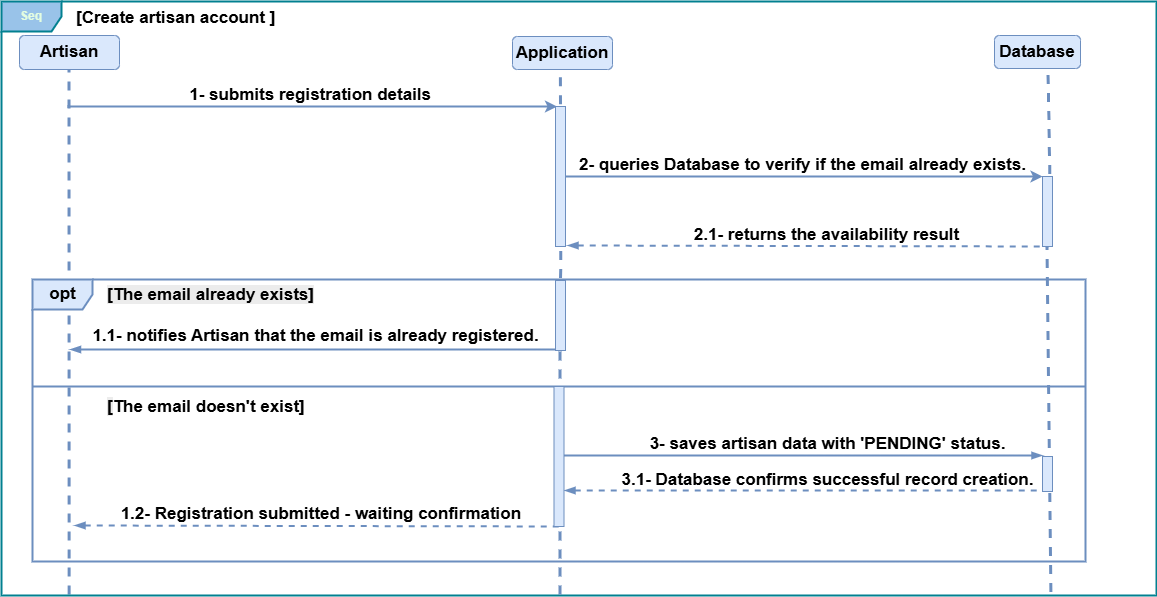

The diagram above was exported from draw.io. Its source (the exported page's mxGraphModel, read from the mxfile embedded in the PNG):
<mxGraphModel dx="1178" dy="769" grid="1" gridSize="10" guides="1" tooltips="1" connect="1" arrows="1" fold="1" page="1" pageScale="1" pageWidth="1169" pageHeight="827" background="light-dark(#FFFFFF,#FFFFFF)" math="0" shadow="0">
  <root>
    <mxCell id="0" />
    <mxCell id="1" parent="0" />
    <mxCell id="L9MJMH1LdestUU2cy0ER-1" parent="1" style="whiteSpace=wrap;html=1;align=center;labelBackgroundColor=none;fillColor=#dae8fc;strokeColor=#6c8ebf;rounded=1;fontStyle=1;fontColor=default;fontSize=17;" value="&lt;span&gt;Artisan&lt;/span&gt;" vertex="1">
      <mxGeometry height="34" width="100" x="25" y="45" as="geometry" />
    </mxCell>
    <mxCell id="L9MJMH1LdestUU2cy0ER-2" parent="1" style="whiteSpace=wrap;html=1;align=center;labelBackgroundColor=none;fillColor=#dae8fc;strokeColor=#6c8ebf;rounded=1;fontStyle=1;fontColor=default;fontSize=17;" value="&lt;span&gt;Application&lt;/span&gt;" vertex="1">
      <mxGeometry height="33" width="100" x="518" y="46" as="geometry" />
    </mxCell>
    <mxCell id="L9MJMH1LdestUU2cy0ER-3" parent="1" style="whiteSpace=wrap;html=1;align=center;labelBackgroundColor=none;fillColor=#dae8fc;strokeColor=#6c8ebf;rounded=1;fontStyle=1;fontColor=default;fontSize=17;" value="&lt;span&gt;Database&lt;/span&gt;" vertex="1">
      <mxGeometry height="33" width="86" x="1000" y="45" as="geometry" />
    </mxCell>
    <mxCell id="L9MJMH1LdestUU2cy0ER-4" edge="1" parent="1" source="L9MJMH1LdestUU2cy0ER-23" style="endArrow=none;dashed=1;html=1;rounded=1;labelBackgroundColor=none;strokeColor=#6c8ebf;fontColor=default;entryX=0.5;entryY=1;entryDx=0;entryDy=0;strokeWidth=3;exitX=0.059;exitY=0.999;exitDx=0;exitDy=0;exitPerimeter=0;fontStyle=1;fillColor=#dae8fc;fontSize=17;" target="L9MJMH1LdestUU2cy0ER-1" value="">
      <mxGeometry height="50" relative="1" width="50" as="geometry">
        <mxPoint x="75" y="675" as="sourcePoint" />
        <mxPoint x="105" y="90" as="targetPoint" />
      </mxGeometry>
    </mxCell>
    <mxCell id="L9MJMH1LdestUU2cy0ER-5" edge="1" parent="1" source="L9MJMH1LdestUU2cy0ER-29" style="endArrow=none;dashed=1;html=1;rounded=1;labelBackgroundColor=none;strokeColor=#6c8ebf;fontColor=default;entryX=0.5;entryY=1;entryDx=0;entryDy=0;strokeWidth=3;exitX=0.904;exitY=0.999;exitDx=0;exitDy=0;exitPerimeter=0;fontStyle=1;fillColor=#dae8fc;fontSize=17;" value="">
      <mxGeometry height="50" relative="1" width="50" as="geometry">
        <mxPoint x="1054.1199999999994" y="815.1949999999999" as="sourcePoint" />
        <mxPoint x="1054" y="78" as="targetPoint" />
      </mxGeometry>
    </mxCell>
    <mxCell id="L9MJMH1LdestUU2cy0ER-6" edge="1" parent="1" style="endArrow=classic;html=1;rounded=1;labelBackgroundColor=none;strokeColor=#6c8ebf;fontColor=default;strokeWidth=2;entryX=0.25;entryY=0;entryDx=0;entryDy=0;fontStyle=1;fillColor=#dae8fc;fontSize=17;" value="">
      <mxGeometry relative="1" as="geometry">
        <mxPoint x="73" y="116" as="sourcePoint" />
        <mxPoint x="562.5" y="116" as="targetPoint" />
      </mxGeometry>
    </mxCell>
    <mxCell id="L9MJMH1LdestUU2cy0ER-7" connectable="0" parent="L9MJMH1LdestUU2cy0ER-6" style="edgeLabel;resizable=0;html=1;;align=center;verticalAlign=middle;labelBackgroundColor=none;fontColor=default;rounded=1;fontStyle=1;fontSize=17;" value="1- submits registration details&amp;nbsp;" vertex="1">
      <mxGeometry relative="1" as="geometry">
        <mxPoint y="-12" as="offset" />
      </mxGeometry>
    </mxCell>
    <mxCell id="L9MJMH1LdestUU2cy0ER-8" edge="1" parent="1" style="endArrow=none;html=1;rounded=1;startArrow=blockThin;startFill=1;endFill=0;labelBackgroundColor=none;strokeColor=#6c8ebf;fontColor=default;strokeWidth=2;fontStyle=1;dashed=1;fillColor=#dae8fc;fontSize=17;" value="">
      <mxGeometry relative="1" as="geometry">
        <mxPoint x="573" y="255" as="sourcePoint" />
        <mxPoint x="1054" y="256" as="targetPoint" />
      </mxGeometry>
    </mxCell>
    <mxCell id="L9MJMH1LdestUU2cy0ER-9" connectable="0" parent="L9MJMH1LdestUU2cy0ER-8" style="edgeLabel;resizable=0;html=1;;align=center;verticalAlign=middle;labelBackgroundColor=none;fontColor=default;rounded=1;fontStyle=1;fontSize=17;" value="2.1- returns the availability result " vertex="1">
      <mxGeometry relative="1" as="geometry">
        <mxPoint x="18" y="-11" as="offset" />
      </mxGeometry>
    </mxCell>
    <mxCell id="L9MJMH1LdestUU2cy0ER-12" parent="1" style="line;strokeWidth=2;fillColor=#dae8fc;align=left;verticalAlign=middle;spacingTop=-1;spacingLeft=3;spacingRight=3;rotatable=0;labelPosition=right;points=[];portConstraint=eastwest;strokeColor=#6c8ebf;labelBackgroundColor=none;rounded=1;fontStyle=1;fontColor=default;fontSize=17;" value="" vertex="1">
      <mxGeometry height="8" width="1053" x="38" y="392" as="geometry" />
    </mxCell>
    <mxCell id="L9MJMH1LdestUU2cy0ER-13" edge="1" parent="1" style="endArrow=none;html=1;rounded=1;startArrow=blockThin;startFill=1;endFill=0;labelBackgroundColor=none;strokeColor=#6c8ebf;fontColor=default;strokeWidth=2;fontStyle=1;fillColor=#dae8fc;fontSize=17;" value="">
      <mxGeometry relative="1" as="geometry">
        <mxPoint x="75.5" y="359" as="sourcePoint" />
        <mxPoint x="566" y="359" as="targetPoint" />
      </mxGeometry>
    </mxCell>
    <mxCell id="L9MJMH1LdestUU2cy0ER-14" connectable="0" parent="L9MJMH1LdestUU2cy0ER-13" style="edgeLabel;resizable=0;html=1;;align=center;verticalAlign=middle;labelBackgroundColor=none;fontColor=default;rounded=1;fontStyle=1;fontSize=17;" value="1.1- notifies Artisan that the email is already registered." vertex="1">
      <mxGeometry relative="1" as="geometry">
        <mxPoint y="-14" as="offset" />
      </mxGeometry>
    </mxCell>
    <mxCell id="L9MJMH1LdestUU2cy0ER-15" edge="1" parent="1" style="endArrow=blockThin;html=1;rounded=1;startArrow=none;startFill=0;endFill=1;labelBackgroundColor=none;strokeColor=#6c8ebf;fontColor=default;strokeWidth=2;fontStyle=1;fillColor=#dae8fc;fontSize=17;" value="">
      <mxGeometry relative="1" as="geometry">
        <mxPoint x="566" y="465" as="sourcePoint" />
        <mxPoint x="1048" y="465" as="targetPoint" />
      </mxGeometry>
    </mxCell>
    <mxCell id="L9MJMH1LdestUU2cy0ER-16" connectable="0" parent="L9MJMH1LdestUU2cy0ER-15" style="edgeLabel;resizable=0;html=1;;align=center;verticalAlign=middle;labelBackgroundColor=none;fontColor=default;rounded=1;fontStyle=1;fontSize=17;" value="3- saves artisan data with 'PENDING' status." vertex="1">
      <mxGeometry relative="1" as="geometry">
        <mxPoint x="25" y="-12" as="offset" />
      </mxGeometry>
    </mxCell>
    <mxCell id="L9MJMH1LdestUU2cy0ER-17" edge="1" parent="1" style="endArrow=none;html=1;rounded=1;startArrow=blockThin;startFill=1;endFill=0;labelBackgroundColor=none;strokeColor=#6c8ebf;fontColor=default;exitX=1.168;exitY=0.538;exitDx=0;exitDy=0;exitPerimeter=0;strokeWidth=2;fontStyle=1;dashed=1;fillColor=#dae8fc;fontSize=17;" value="">
      <mxGeometry relative="1" as="geometry">
        <mxPoint x="570.0000000000002" y="500.0000000000001" as="sourcePoint" />
        <mxPoint x="1056" y="500" as="targetPoint" />
      </mxGeometry>
    </mxCell>
    <mxCell id="L9MJMH1LdestUU2cy0ER-18" connectable="0" parent="L9MJMH1LdestUU2cy0ER-17" style="edgeLabel;resizable=0;html=1;;align=center;verticalAlign=middle;labelBackgroundColor=none;fontColor=default;rounded=1;fontStyle=1;fontSize=17;" value="3.1- Database confirms successful record creation." vertex="1">
      <mxGeometry relative="1" as="geometry">
        <mxPoint x="19" y="-11" as="offset" />
      </mxGeometry>
    </mxCell>
    <mxCell id="L9MJMH1LdestUU2cy0ER-19" edge="1" parent="1" style="endArrow=none;html=1;rounded=1;startArrow=blockThin;startFill=1;endFill=0;labelBackgroundColor=none;strokeColor=#6c8ebf;fontColor=default;strokeWidth=2;fontStyle=1;dashed=1;fillColor=#dae8fc;fontSize=17;" value="">
      <mxGeometry relative="1" as="geometry">
        <mxPoint x="80" y="535" as="sourcePoint" />
        <mxPoint x="566" y="536" as="targetPoint" />
      </mxGeometry>
    </mxCell>
    <mxCell id="L9MJMH1LdestUU2cy0ER-20" connectable="0" parent="L9MJMH1LdestUU2cy0ER-19" style="edgeLabel;resizable=0;html=1;;align=center;verticalAlign=middle;labelBackgroundColor=none;fontColor=default;rounded=1;fontStyle=1;fontSize=17;" value="&amp;nbsp;1.2- Registration submitted - waiting confirmation" vertex="1">
      <mxGeometry relative="1" as="geometry">
        <mxPoint y="-12" as="offset" />
      </mxGeometry>
    </mxCell>
    <mxCell id="L9MJMH1LdestUU2cy0ER-21" parent="1" style="shape=umlFrame;whiteSpace=wrap;html=1;pointerEvents=0;labelBackgroundColor=none;fillColor=#dae8fc;strokeColor=#6c8ebf;rounded=1;strokeWidth=2;fontStyle=1;fontColor=default;fontSize=17;" value="&lt;span&gt;opt&lt;/span&gt;" vertex="1">
      <mxGeometry height="282" width="1053" x="38" y="289" as="geometry" />
    </mxCell>
    <mxCell id="L9MJMH1LdestUU2cy0ER-22" edge="1" parent="1" style="endArrow=none;dashed=1;html=1;rounded=1;labelBackgroundColor=none;strokeColor=#6c8ebf;fontColor=default;entryX=0.5;entryY=1;entryDx=0;entryDy=0;strokeWidth=3;exitX=0.363;exitY=1.005;exitDx=0;exitDy=0;exitPerimeter=0;fontStyle=1;fillColor=#dae8fc;fontSize=17;" value="">
      <mxGeometry height="50" relative="1" width="50" as="geometry">
        <Array as="points" />
        <mxPoint x="566.6300000000001" y="150.17499999999995" as="sourcePoint" />
        <mxPoint x="566.3699999999999" y="79.96999999999991" as="targetPoint" />
      </mxGeometry>
    </mxCell>
    <mxCell id="L9MJMH1LdestUU2cy0ER-23" parent="1" style="shape=umlFrame;whiteSpace=wrap;html=1;pointerEvents=0;labelBackgroundColor=none;fillColor=light-dark(#99C3E9,#99C3E9);strokeColor=#028090;fontColor=#E4FDE1;rounded=1;strokeWidth=2;fontStyle=1" value="&lt;span&gt;Seq&lt;/span&gt;" vertex="1">
      <mxGeometry height="594" width="1155" x="7" y="11" as="geometry" />
    </mxCell>
    <mxCell id="L9MJMH1LdestUU2cy0ER-25" edge="1" parent="1" style="endArrow=classic;html=1;rounded=1;labelBackgroundColor=none;strokeColor=#6c8ebf;fontColor=default;strokeWidth=2;fontStyle=1;fillColor=#dae8fc;fontSize=17;" value="">
      <mxGeometry relative="1" as="geometry">
        <mxPoint x="566" y="186" as="sourcePoint" />
        <mxPoint x="1048" y="186" as="targetPoint" />
      </mxGeometry>
    </mxCell>
    <mxCell id="L9MJMH1LdestUU2cy0ER-26" connectable="0" parent="L9MJMH1LdestUU2cy0ER-25" style="edgeLabel;resizable=0;html=1;;align=center;verticalAlign=middle;labelBackgroundColor=none;fontColor=default;rounded=1;fontStyle=1;fontSize=17;" value="2- queries Database to verify if the email already exists." vertex="1">
      <mxGeometry relative="1" as="geometry">
        <mxPoint y="-12" as="offset" />
      </mxGeometry>
    </mxCell>
    <mxCell id="L9MJMH1LdestUU2cy0ER-27" edge="1" parent="1" source="L9MJMH1LdestUU2cy0ER-33" style="endArrow=none;dashed=1;html=1;rounded=1;labelBackgroundColor=none;strokeColor=#6c8ebf;fontColor=default;entryX=0.5;entryY=1;entryDx=0;entryDy=0;strokeWidth=3;exitX=0.484;exitY=0.999;exitDx=0;exitDy=0;exitPerimeter=0;fontStyle=1;fillColor=#dae8fc;fontSize=17;" value="">
      <mxGeometry height="50" relative="1" width="50" as="geometry">
        <Array as="points" />
        <mxPoint x="563.6349999999998" y="820.9950000000001" as="sourcePoint" />
        <mxPoint x="568" y="150" as="targetPoint" />
      </mxGeometry>
    </mxCell>
    <mxCell id="L9MJMH1LdestUU2cy0ER-28" edge="1" parent="1" source="L9MJMH1LdestUU2cy0ER-23" style="endArrow=none;dashed=1;html=1;rounded=1;labelBackgroundColor=none;strokeColor=#6c8ebf;fontColor=default;entryX=0.5;entryY=1;entryDx=0;entryDy=0;strokeWidth=3;exitX=0.909;exitY=0.995;exitDx=0;exitDy=0;exitPerimeter=0;fontStyle=1;fillColor=#dae8fc;fontSize=17;" target="L9MJMH1LdestUU2cy0ER-29" value="">
      <mxGeometry height="50" relative="1" width="50" as="geometry">
        <mxPoint x="1054.1199999999994" y="676.1949999999999" as="sourcePoint" />
        <mxPoint x="1054" y="-61" as="targetPoint" />
      </mxGeometry>
    </mxCell>
    <mxCell id="L9MJMH1LdestUU2cy0ER-29" parent="1" style="rounded=0;whiteSpace=wrap;html=1;fillColor=#dae8fc;strokeColor=#6c8ebf;arcSize=50;glass=0;shadow=0;fontStyle=1;fontColor=default;fontSize=17;" value="" vertex="1">
      <mxGeometry height="70" width="10" x="1048" y="186" as="geometry" />
    </mxCell>
    <mxCell id="L9MJMH1LdestUU2cy0ER-30" parent="1" style="rounded=0;whiteSpace=wrap;html=1;fillColor=#dae8fc;strokeColor=#6c8ebf;arcSize=50;glass=0;shadow=0;fontStyle=1;fontColor=default;fontSize=17;" value="" vertex="1">
      <mxGeometry height="140" width="10" x="561" y="116" as="geometry" />
    </mxCell>
    <mxCell id="L9MJMH1LdestUU2cy0ER-31" parent="1" style="rounded=0;whiteSpace=wrap;html=1;fillColor=#dae8fc;strokeColor=#6c8ebf;arcSize=50;glass=0;shadow=0;fontStyle=1;fontColor=default;fontSize=17;" value="" vertex="1">
      <mxGeometry height="35" width="10" x="1048" y="466" as="geometry" />
    </mxCell>
    <mxCell id="L9MJMH1LdestUU2cy0ER-32" edge="1" parent="1" source="L9MJMH1LdestUU2cy0ER-23" style="endArrow=none;dashed=1;html=1;rounded=1;labelBackgroundColor=none;strokeColor=#6c8ebf;fontColor=default;entryX=0.5;entryY=1;entryDx=0;entryDy=0;strokeWidth=3;exitX=0.484;exitY=0.999;exitDx=0;exitDy=0;exitPerimeter=0;fontStyle=1;fillColor=#dae8fc;fontSize=17;" target="L9MJMH1LdestUU2cy0ER-33" value="">
      <mxGeometry height="50" relative="1" width="50" as="geometry">
        <Array as="points" />
        <mxPoint x="566" y="815" as="sourcePoint" />
        <mxPoint x="568" y="150" as="targetPoint" />
      </mxGeometry>
    </mxCell>
    <mxCell id="L9MJMH1LdestUU2cy0ER-33" parent="1" style="rounded=0;whiteSpace=wrap;html=1;fillColor=#dae8fc;strokeColor=#6c8ebf;arcSize=50;glass=0;shadow=0;fontStyle=1;fontColor=default;fontSize=17;" value="" vertex="1">
      <mxGeometry height="70" width="10" x="561" y="290" as="geometry" />
    </mxCell>
    <mxCell id="L9MJMH1LdestUU2cy0ER-34" parent="1" style="rounded=0;whiteSpace=wrap;html=1;fillColor=#dae8fc;strokeColor=#6c8ebf;arcSize=50;glass=0;shadow=0;fontStyle=1;fontColor=default;fontSize=17;" value="" vertex="1">
      <mxGeometry height="140" width="10" x="559.5" y="396" as="geometry" />
    </mxCell>
    <mxCell id="sgxo5-OuTYJORjjMSZlx-1" parent="1" style="text;whiteSpace=wrap;html=1;" value="&lt;span style=&quot;color: rgb(0, 0, 0); font-family: Helvetica; font-size: 17px; font-style: normal; font-variant-ligatures: normal; font-variant-caps: normal; font-weight: 700; letter-spacing: normal; orphans: 2; text-align: center; text-indent: 0px; text-transform: none; widows: 2; word-spacing: 0px; -webkit-text-stroke-width: 0px; white-space: normal; background-color: rgb(236, 236, 236); text-decoration-thickness: initial; text-decoration-style: initial; text-decoration-color: initial; display: inline !important; float: none;&quot;&gt;[The email already exists]&lt;/span&gt;" vertex="1">
      <mxGeometry height="40" width="240" x="111" y="288" as="geometry" />
    </mxCell>
    <mxCell id="sgxo5-OuTYJORjjMSZlx-2" parent="1" style="text;whiteSpace=wrap;html=1;" value="&lt;span style=&quot;color: rgb(0, 0, 0); font-family: Helvetica; font-size: 17px; font-style: normal; font-variant-ligatures: normal; font-variant-caps: normal; font-weight: 700; letter-spacing: normal; orphans: 2; text-align: center; text-indent: 0px; text-transform: none; widows: 2; word-spacing: 0px; -webkit-text-stroke-width: 0px; white-space: normal; background-color: rgb(236, 236, 236); text-decoration-thickness: initial; text-decoration-style: initial; text-decoration-color: initial; display: inline !important; float: none;&quot;&gt;[&lt;/span&gt;&lt;span style=&quot;forced-color-adjust: none; color: rgb(0, 0, 0); font-family: Helvetica; font-size: 17px; font-style: normal; font-variant-ligatures: normal; font-variant-caps: normal; font-weight: 700; letter-spacing: normal; orphans: 2; text-align: center; text-indent: 0px; text-transform: none; widows: 2; word-spacing: 0px; -webkit-text-stroke-width: 0px; white-space: normal; background-color: transparent; text-decoration-thickness: initial; text-decoration-style: initial; text-decoration-color: initial;&quot;&gt;The email doesn't exist&lt;/span&gt;&lt;span style=&quot;forced-color-adjust: none; color: rgb(0, 0, 0); font-family: Helvetica; font-size: 17px; font-style: normal; font-variant-ligatures: normal; font-variant-caps: normal; font-weight: 700; letter-spacing: normal; orphans: 2; text-align: center; text-indent: 0px; text-transform: none; widows: 2; word-spacing: 0px; -webkit-text-stroke-width: 0px; white-space: normal; background-color: transparent; text-decoration-thickness: initial; text-decoration-style: initial; text-decoration-color: initial;&quot;&gt;]&lt;/span&gt;" vertex="1">
      <mxGeometry height="40" width="230" x="111" y="400" as="geometry" />
    </mxCell>
    <mxCell id="sgxo5-OuTYJORjjMSZlx-3" parent="1" style="text;whiteSpace=wrap;html=1;fontStyle=1" value="&lt;span style=&quot;color: rgb(0, 0, 0); font-family: Helvetica; font-size: 17px; font-style: normal; font-variant-ligatures: normal; font-variant-caps: normal; letter-spacing: normal; orphans: 2; text-align: left; text-indent: 0px; text-transform: none; widows: 2; word-spacing: 0px; -webkit-text-stroke-width: 0px; white-space: normal; text-decoration-thickness: initial; text-decoration-style: initial; text-decoration-color: initial; float: none; display: inline !important;&quot;&gt;[Create artisan account ]&lt;/span&gt;" vertex="1">
      <mxGeometry height="40" width="220" x="80" y="11" as="geometry" />
    </mxCell>
  </root>
</mxGraphModel>